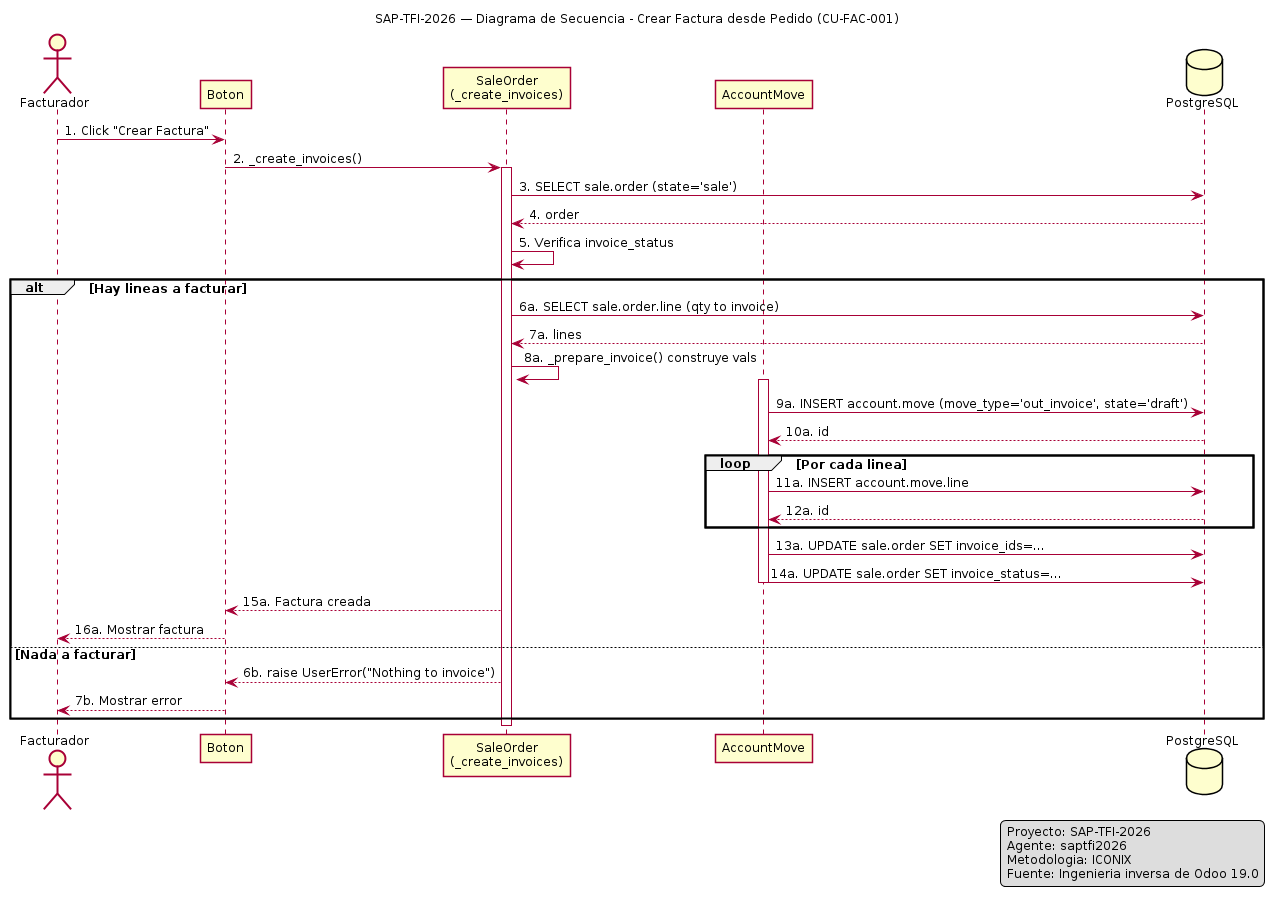

The diagram above was rendered by PlantUML. Its source (embedded in the PNG):
@startuml D-SEC-FAC-001 — Diagrama de Secuencia: Crear Factura

title SAP-TFI-2026 — Diagrama de Secuencia - Crear Factura desde Pedido (CU-FAC-001)

skinparam shadowing false
skinparam handwritten false
skinparam defaultFontName Arial
skinparam defaultFontSize 12
skinparam linetype ortho
skinparam backgroundColor white

actor "Facturador" as F
participant "Boton" as Btn
participant "SaleOrder\n(_create_invoices)" as SO
participant "AccountMove" as AM
database "PostgreSQL" as DB

F -> Btn : 1. Click "Crear Factura"
Btn -> SO : 2. _create_invoices()
activate SO

SO -> DB : 3. SELECT sale.order (state='sale')
DB --> SO : 4. order

SO -> SO : 5. Verifica invoice_status

alt Hay lineas a facturar
    SO -> DB : 6a. SELECT sale.order.line (qty to invoice)
    DB --> SO : 7a. lines
    
    SO -> SO : 8a. _prepare_invoice() construye vals
    activate AM
    
    AM -> DB : 9a. INSERT account.move (move_type='out_invoice', state='draft')
    DB --> AM : 10a. id
    
    loop Por cada linea
        AM -> DB : 11a. INSERT account.move.line
        DB --> AM : 12a. id
    end
    
    AM -> DB : 13a. UPDATE sale.order SET invoice_ids=...
    AM -> DB : 14a. UPDATE sale.order SET invoice_status=...
    deactivate AM
    
    SO --> Btn : 15a. Factura creada
    Btn --> F : 16a. Mostrar factura
else Nada a facturar
    SO --> Btn : 6b. raise UserError("Nothing to invoice")
    Btn --> F : 7b. Mostrar error
end
deactivate SO

legend right
Proyecto: SAP-TFI-2026
Agente: saptfi2026
Metodologia: ICONIX
Fuente: Ingenieria inversa de Odoo 19.0
endlegend

@enduml